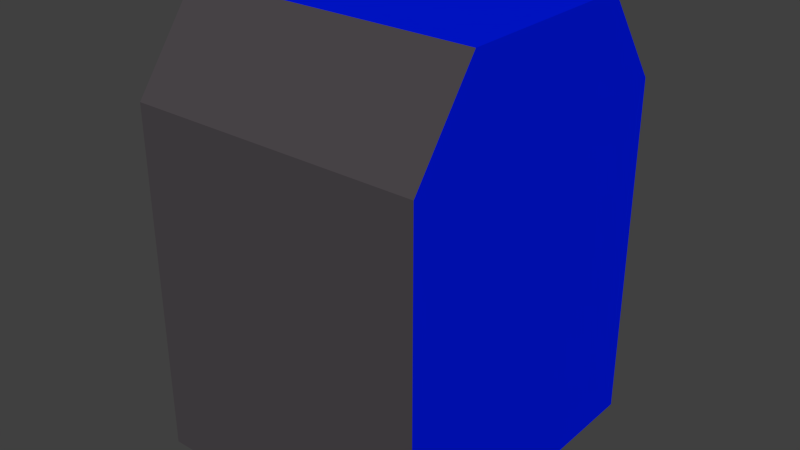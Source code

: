 # Source: Trashcan_COLLIDER.blend  (saved by Blender 2.69.0; exported with 4.5.12 LTS)
import bpy
from mathutils import Matrix  # noqa: F401  (used for matrix-valued properties, if any)

bpy.ops.wm.read_factory_settings(use_empty=True)
scene = bpy.context.scene
scene.name = 'Scene'

# ---- collections
col_collection_1 = bpy.data.collections.new('Collection 1'); scene.collection.children.link(col_collection_1)

# ---- materials (node trees are filled in below, after node groups)
mat_tcanbags = bpy.data.materials.new('TCanBags')
mat_tcanbags.alpha_threshold = 0.0
mat_tcanbags.roughness = 0.5
mat_tcanbags.line_color = (0.0, 0.0, 0.0, 1.0)
mat_tcanmetal = bpy.data.materials.new('TcanMetal')
mat_tcanmetal.alpha_threshold = 0.0
mat_tcanmetal.roughness = 0.5
mat_tcanmetal.line_color = (0.0, 0.0, 0.0, 1.0)
mat_trashcan = bpy.data.materials.new('Trashcan')
mat_trashcan.alpha_threshold = 0.0
mat_trashcan.roughness = 0.5
mat_trashcan.line_color = (0.0, 0.0, 0.0, 1.0)

# ---- material node trees
mat_tcanbags.use_nodes = True; mat_tcanbags.node_tree.nodes.clear()
_N = mat_tcanbags.node_tree.nodes; _L = mat_tcanbags.node_tree.links
n0 = _N.new('ShaderNodeOutputMaterial'); n0.name = 'Material Output'; n0.location = (300, 300)
n1 = _N.new('ShaderNodeBsdfDiffuse'); n1.name = 'Diffuse BSDF'; n1.location = (10, 300)
n1.inputs[0].default_value = (0.06998, 0.06183, 0.06854, 1.0)
_L.new(n1.outputs[0], n0.inputs[0])
n0.is_active_output = True
mat_tcanmetal.use_nodes = True; mat_tcanmetal.node_tree.nodes.clear()
_N = mat_tcanmetal.node_tree.nodes; _L = mat_tcanmetal.node_tree.links
n0 = _N.new('ShaderNodeOutputMaterial'); n0.name = 'Material Output'; n0.location = (300, 300)
n1 = _N.new('ShaderNodeBsdfDiffuse'); n1.name = 'Diffuse BSDF'; n1.location = (10, 300)
n1.inputs[0].default_value = (0.1789, 0.1789, 0.1789, 1.0)
_L.new(n1.outputs[0], n0.inputs[0])
n0.is_active_output = True
mat_trashcan.use_nodes = True; mat_trashcan.node_tree.nodes.clear()
_N = mat_trashcan.node_tree.nodes; _L = mat_trashcan.node_tree.links
n0 = _N.new('ShaderNodeOutputMaterial'); n0.name = 'Material Output'; n0.location = (300, 300)
n1 = _N.new('ShaderNodeBsdfDiffuse'); n1.name = 'Diffuse BSDF'; n1.location = (10, 300)
n1.inputs[0].default_value = (0.0, 0.009586, 0.8, 1.0)
_L.new(n1.outputs[0], n0.inputs[0])
n0.is_active_output = True

# ---- world
world_world = bpy.data.worlds.new('World'); scene.world = world_world
world_world.color = (0.05088, 0.05088, 0.05088)
world_world.use_sun_shadow = False
world_world.sun_shadow_jitter_overblur = 0.0
world_world.cycles.sampling_method = 'MANUAL'
world_world.cycles.sample_map_resolution = 256

# ---- meshes
me_cube_002 = bpy.data.meshes.new('Cube.002')
me_cube_002.from_pydata([(0.07091, -0.3872, -0.4096), (0.07091, -0.3872, 0.1413), (-0.4295, -0.3872, 0.1413), (-0.4295, -0.3872, -0.4096), (0.07091, 0.2132, -0.4096), (0.07091, 0.2132, 0.1413), (-0.4295, 0.2132, 0.1413), (-0.4295, 0.2132, -0.4096), (0.07091, -0.3872, -0.2959), (0.07091, -0.3872, 0.02756), (-0.4295, -0.3872, 0.02756), (-0.4295, -0.3872, -0.2959), (0.07091, 0.369, -0.2959), (0.07091, 0.369, 0.02756), (-0.4295, 0.369, 0.02756), (-0.4295, 0.369, -0.2959), (-0.4295, 0.2911, -0.3528), (0.07091, 0.2911, -0.3528)], [], [(4, 0, 3, 7), (15, 16, 7, 3, 11, 10, 2, 6, 14), (4, 17, 12, 13, 5, 1, 9, 8, 0), (9, 1, 2, 10, 11, 3, 0, 8), (13, 12, 15, 14), (13, 14, 6, 5), (2, 1, 5, 6), (17, 4, 7, 16, 15, 12)])
me_cube_002.polygons.foreach_set('material_index', [2, 2, 2, 2, 2, 0, 0, 2])
me_cube_002.materials.append(mat_tcanbags)
me_cube_002.materials.append(mat_tcanmetal)
me_cube_002.materials.append(mat_trashcan)
me_cube_002.use_remesh_preserve_volume = False
me_cube_002.use_remesh_preserve_attributes = False
me_cube_002.use_mirror_vertex_groups = False
me_cube_002.update()

# ---- objects
ob_trash = bpy.data.objects.new('Trash', me_cube_002)

# ---- transforms, parenting, visibility, modifiers, constraints
ob_trash.location = (0.0, 0.0, 0.0)
ob_trash.rotation_euler = (1.571, -0.0, 0.0)
ob_trash.lineart.crease_threshold = 0.0

# ---- collection membership
col_collection_1.objects.link(ob_trash)

# ---- scene / render settings (as saved in the file)
scene.frame_start = 1; scene.frame_end = 250; scene.frame_set(1)
scene.render.engine = 'CYCLES'
scene.render.image_settings.compression = 90
scene.render.resolution_percentage = 50
scene.render.dither_intensity = 0.0
scene.cycles.use_denoising = False
scene.cycles.samples = 50
scene.cycles.sampling_pattern = 'TABULATED_SOBOL'
scene.cycles.light_sampling_threshold = 0.0
scene.cycles.use_adaptive_sampling = False
scene.cycles.use_light_tree = False
scene.cycles.blur_glossy = 0.0
scene.cycles.volume_bounces = 1
scene.cycles.pixel_filter_type = 'GAUSSIAN'
scene.cycles.sample_clamp_indirect = 0.0
scene.view_settings.view_transform = 'Standard'
bpy.context.view_layer.update()

# ---- added for rendering (the .blend has no active camera and no usable light): camera, sun
cam_auto = bpy.data.cameras.new('AutoCamera')
cam_auto.lens = 50.0
cam_auto.sensor_width = 36.0
cam_auto.clip_end = 1000.0
ob_auto_camera = bpy.data.objects.new('AutoCamera', cam_auto)
scene.collection.objects.link(ob_auto_camera)
ob_auto_camera.location = (0.802381, -1.0438, 0.776225)
ob_auto_camera.rotation_euler = (1.09748, -7.21219e-08, 0.694738)
scene.camera = ob_auto_camera
light_auto_sun = bpy.data.lights.new('AutoSun', 'SUN')
light_auto_sun.energy = 3.0
light_auto_sun.angle = 0.0523599
ob_auto_sun = bpy.data.objects.new('AutoSun', light_auto_sun)
scene.collection.objects.link(ob_auto_sun)
ob_auto_sun.rotation_euler = (0.872665, 0.174533, 0.523599)
bpy.context.view_layer.update()
